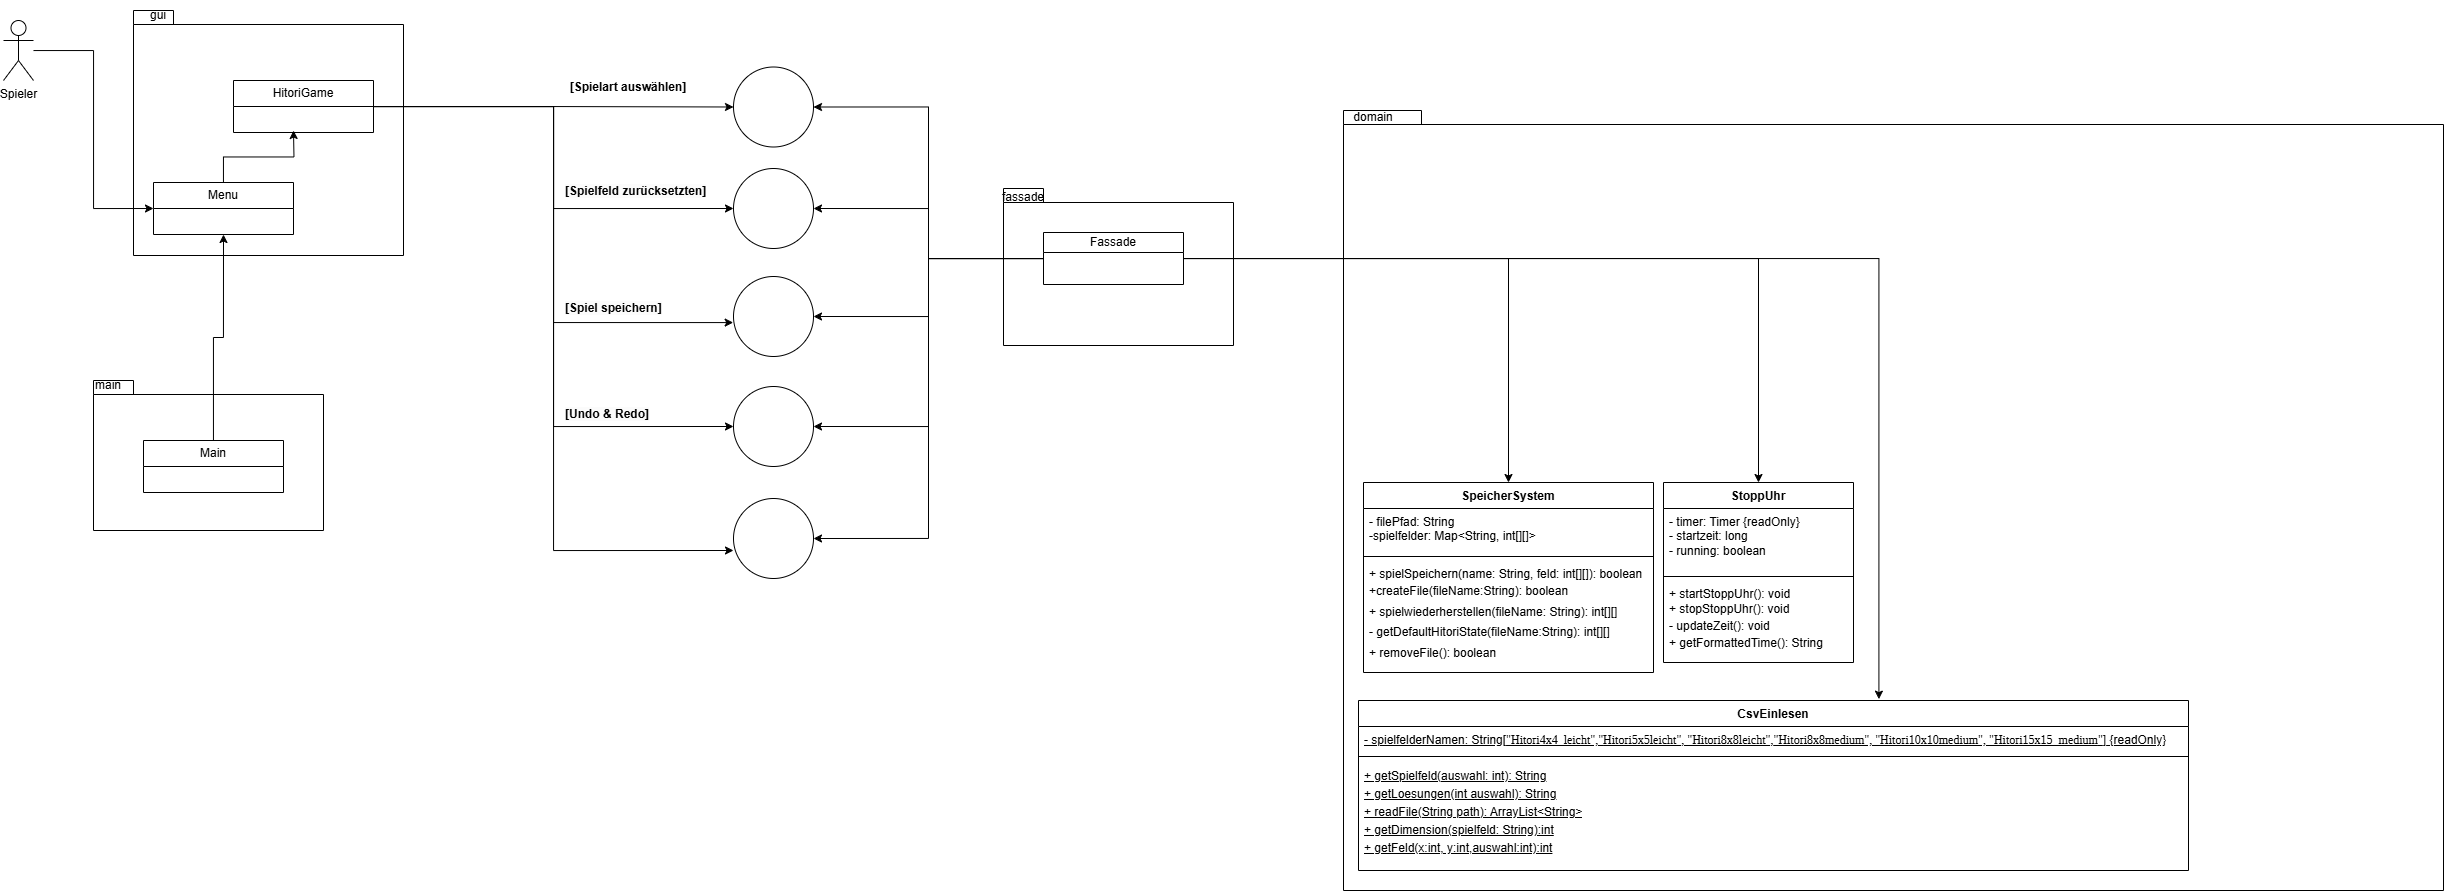

The diagram above was exported from draw.io. Its source (the exported page's mxGraphModel, read from the mxfile embedded in the PNG):
<mxGraphModel dx="2857" dy="1491" grid="1" gridSize="10" guides="1" tooltips="1" connect="1" arrows="1" fold="1" page="1" pageScale="1" pageWidth="827" pageHeight="1169" math="0" shadow="0">
  <root>
    <mxCell id="0" />
    <mxCell id="1" parent="0" />
    <mxCell id="fySsOb4_cQx3E3ten5vy-2" value="" style="shape=folder;fontStyle=1;spacingTop=10;tabWidth=40;tabHeight=14;tabPosition=left;html=1;whiteSpace=wrap;" parent="1" vertex="1">
      <mxGeometry x="190" y="270" width="270" height="245" as="geometry" />
    </mxCell>
    <mxCell id="N-CDoWvpXRVu2y2NBfi8-15" style="edgeStyle=orthogonalEdgeStyle;rounded=0;orthogonalLoop=1;jettySize=auto;html=1;entryX=0;entryY=0.5;entryDx=0;entryDy=0;" parent="1" source="fySsOb4_cQx3E3ten5vy-1" target="N-CDoWvpXRVu2y2NBfi8-11" edge="1">
      <mxGeometry relative="1" as="geometry" />
    </mxCell>
    <mxCell id="fySsOb4_cQx3E3ten5vy-1" value="Spieler" style="shape=umlActor;verticalLabelPosition=bottom;verticalAlign=top;html=1;outlineConnect=0;" parent="1" vertex="1">
      <mxGeometry x="60" y="280" width="30" height="60" as="geometry" />
    </mxCell>
    <mxCell id="fySsOb4_cQx3E3ten5vy-3" value="gui" style="text;html=1;align=center;verticalAlign=middle;whiteSpace=wrap;rounded=0;" parent="1" vertex="1">
      <mxGeometry x="180" y="260" width="70" height="30" as="geometry" />
    </mxCell>
    <mxCell id="fySsOb4_cQx3E3ten5vy-7" value="" style="shape=folder;fontStyle=1;spacingTop=10;tabWidth=40;tabHeight=14;tabPosition=left;html=1;whiteSpace=wrap;" parent="1" vertex="1">
      <mxGeometry x="150" y="640" width="230" height="150" as="geometry" />
    </mxCell>
    <mxCell id="KBj4q26hTwHJxutqxCZa-11" style="edgeStyle=orthogonalEdgeStyle;rounded=0;orthogonalLoop=1;jettySize=auto;html=1;entryX=0;entryY=0.5;entryDx=0;entryDy=0;" edge="1" parent="1" source="fySsOb4_cQx3E3ten5vy-9" target="fySsOb4_cQx3E3ten5vy-31">
      <mxGeometry relative="1" as="geometry" />
    </mxCell>
    <mxCell id="KBj4q26hTwHJxutqxCZa-12" style="edgeStyle=orthogonalEdgeStyle;rounded=0;orthogonalLoop=1;jettySize=auto;html=1;entryX=0;entryY=0.5;entryDx=0;entryDy=0;" edge="1" parent="1" source="fySsOb4_cQx3E3ten5vy-9" target="fySsOb4_cQx3E3ten5vy-32">
      <mxGeometry relative="1" as="geometry" />
    </mxCell>
    <mxCell id="KBj4q26hTwHJxutqxCZa-14" style="edgeStyle=orthogonalEdgeStyle;rounded=0;orthogonalLoop=1;jettySize=auto;html=1;entryX=0;entryY=0.5;entryDx=0;entryDy=0;" edge="1" parent="1" source="fySsOb4_cQx3E3ten5vy-9" target="fySsOb4_cQx3E3ten5vy-34">
      <mxGeometry relative="1" as="geometry" />
    </mxCell>
    <mxCell id="fySsOb4_cQx3E3ten5vy-9" value="HitoriGame" style="swimlane;fontStyle=0;childLayout=stackLayout;horizontal=1;startSize=26;fillColor=none;horizontalStack=0;resizeParent=1;resizeParentMax=0;resizeLast=0;collapsible=1;marginBottom=0;whiteSpace=wrap;html=1;" parent="1" vertex="1">
      <mxGeometry x="290" y="340" width="140" height="52" as="geometry" />
    </mxCell>
    <mxCell id="N-CDoWvpXRVu2y2NBfi8-18" style="edgeStyle=orthogonalEdgeStyle;rounded=0;orthogonalLoop=1;jettySize=auto;html=1;entryX=0.5;entryY=1;entryDx=0;entryDy=0;" parent="1" source="fySsOb4_cQx3E3ten5vy-15" target="N-CDoWvpXRVu2y2NBfi8-11" edge="1">
      <mxGeometry relative="1" as="geometry" />
    </mxCell>
    <mxCell id="fySsOb4_cQx3E3ten5vy-15" value="Main" style="swimlane;fontStyle=0;childLayout=stackLayout;horizontal=1;startSize=26;fillColor=none;horizontalStack=0;resizeParent=1;resizeParentMax=0;resizeLast=0;collapsible=1;marginBottom=0;whiteSpace=wrap;html=1;" parent="1" vertex="1">
      <mxGeometry x="200" y="700" width="140" height="52" as="geometry" />
    </mxCell>
    <mxCell id="fySsOb4_cQx3E3ten5vy-19" value="main" style="text;html=1;align=center;verticalAlign=middle;whiteSpace=wrap;rounded=0;" parent="1" vertex="1">
      <mxGeometry x="130" y="630" width="70" height="30" as="geometry" />
    </mxCell>
    <mxCell id="fySsOb4_cQx3E3ten5vy-25" value="" style="shape=folder;fontStyle=1;spacingTop=10;tabWidth=40;tabHeight=14;tabPosition=left;html=1;whiteSpace=wrap;" parent="1" vertex="1">
      <mxGeometry x="1400" y="370" width="1100" height="780" as="geometry" />
    </mxCell>
    <mxCell id="fySsOb4_cQx3E3ten5vy-26" value="domain" style="text;html=1;align=center;verticalAlign=middle;whiteSpace=wrap;rounded=0;" parent="1" vertex="1">
      <mxGeometry x="1400" y="362" width="60" height="30" as="geometry" />
    </mxCell>
    <mxCell id="fySsOb4_cQx3E3ten5vy-31" value="" style="ellipse;whiteSpace=wrap;html=1;aspect=fixed;" parent="1" vertex="1">
      <mxGeometry x="790" y="326.5" width="80" height="80" as="geometry" />
    </mxCell>
    <mxCell id="fySsOb4_cQx3E3ten5vy-32" value="" style="ellipse;whiteSpace=wrap;html=1;aspect=fixed;" parent="1" vertex="1">
      <mxGeometry x="790" y="428" width="80" height="80" as="geometry" />
    </mxCell>
    <mxCell id="fySsOb4_cQx3E3ten5vy-33" value="" style="ellipse;whiteSpace=wrap;html=1;aspect=fixed;" parent="1" vertex="1">
      <mxGeometry x="790" y="536" width="80" height="80" as="geometry" />
    </mxCell>
    <mxCell id="fySsOb4_cQx3E3ten5vy-34" value="" style="ellipse;whiteSpace=wrap;html=1;aspect=fixed;" parent="1" vertex="1">
      <mxGeometry x="790" y="646" width="80" height="80" as="geometry" />
    </mxCell>
    <mxCell id="fySsOb4_cQx3E3ten5vy-35" value="" style="ellipse;whiteSpace=wrap;html=1;aspect=fixed;" parent="1" vertex="1">
      <mxGeometry x="790" y="758" width="80" height="80" as="geometry" />
    </mxCell>
    <mxCell id="N-CDoWvpXRVu2y2NBfi8-16" style="edgeStyle=orthogonalEdgeStyle;rounded=0;orthogonalLoop=1;jettySize=auto;html=1;" parent="1" source="N-CDoWvpXRVu2y2NBfi8-11" edge="1">
      <mxGeometry relative="1" as="geometry">
        <mxPoint x="350" y="390" as="targetPoint" />
      </mxGeometry>
    </mxCell>
    <mxCell id="N-CDoWvpXRVu2y2NBfi8-11" value="Menu" style="swimlane;fontStyle=0;childLayout=stackLayout;horizontal=1;startSize=26;fillColor=none;horizontalStack=0;resizeParent=1;resizeParentMax=0;resizeLast=0;collapsible=1;marginBottom=0;whiteSpace=wrap;html=1;" parent="1" vertex="1">
      <mxGeometry x="210" y="442" width="140" height="52" as="geometry" />
    </mxCell>
    <mxCell id="KBj4q26hTwHJxutqxCZa-1" value="" style="shape=folder;fontStyle=1;spacingTop=10;tabWidth=40;tabHeight=14;tabPosition=left;html=1;whiteSpace=wrap;" vertex="1" parent="1">
      <mxGeometry x="1060" y="448" width="230" height="157" as="geometry" />
    </mxCell>
    <mxCell id="KBj4q26hTwHJxutqxCZa-2" value="fassade" style="text;html=1;align=center;verticalAlign=middle;whiteSpace=wrap;rounded=0;" vertex="1" parent="1">
      <mxGeometry x="1050" y="442" width="60" height="30" as="geometry" />
    </mxCell>
    <mxCell id="KBj4q26hTwHJxutqxCZa-6" style="edgeStyle=orthogonalEdgeStyle;rounded=0;orthogonalLoop=1;jettySize=auto;html=1;entryX=1;entryY=0.5;entryDx=0;entryDy=0;" edge="1" parent="1" source="KBj4q26hTwHJxutqxCZa-3" target="fySsOb4_cQx3E3ten5vy-31">
      <mxGeometry relative="1" as="geometry" />
    </mxCell>
    <mxCell id="KBj4q26hTwHJxutqxCZa-7" style="edgeStyle=orthogonalEdgeStyle;rounded=0;orthogonalLoop=1;jettySize=auto;html=1;entryX=1;entryY=0.5;entryDx=0;entryDy=0;" edge="1" parent="1" source="KBj4q26hTwHJxutqxCZa-3" target="fySsOb4_cQx3E3ten5vy-32">
      <mxGeometry relative="1" as="geometry" />
    </mxCell>
    <mxCell id="KBj4q26hTwHJxutqxCZa-8" style="edgeStyle=orthogonalEdgeStyle;rounded=0;orthogonalLoop=1;jettySize=auto;html=1;entryX=1;entryY=0.5;entryDx=0;entryDy=0;" edge="1" parent="1" source="KBj4q26hTwHJxutqxCZa-3" target="fySsOb4_cQx3E3ten5vy-33">
      <mxGeometry relative="1" as="geometry" />
    </mxCell>
    <mxCell id="KBj4q26hTwHJxutqxCZa-9" style="edgeStyle=orthogonalEdgeStyle;rounded=0;orthogonalLoop=1;jettySize=auto;html=1;entryX=1;entryY=0.5;entryDx=0;entryDy=0;" edge="1" parent="1" source="KBj4q26hTwHJxutqxCZa-3" target="fySsOb4_cQx3E3ten5vy-34">
      <mxGeometry relative="1" as="geometry" />
    </mxCell>
    <mxCell id="KBj4q26hTwHJxutqxCZa-10" style="edgeStyle=orthogonalEdgeStyle;rounded=0;orthogonalLoop=1;jettySize=auto;html=1;entryX=1;entryY=0.5;entryDx=0;entryDy=0;" edge="1" parent="1" source="KBj4q26hTwHJxutqxCZa-3" target="fySsOb4_cQx3E3ten5vy-35">
      <mxGeometry relative="1" as="geometry" />
    </mxCell>
    <mxCell id="KBj4q26hTwHJxutqxCZa-30" style="edgeStyle=orthogonalEdgeStyle;rounded=0;orthogonalLoop=1;jettySize=auto;html=1;entryX=0.5;entryY=0;entryDx=0;entryDy=0;" edge="1" parent="1" source="KBj4q26hTwHJxutqxCZa-3" target="KBj4q26hTwHJxutqxCZa-24">
      <mxGeometry relative="1" as="geometry" />
    </mxCell>
    <mxCell id="KBj4q26hTwHJxutqxCZa-31" style="edgeStyle=orthogonalEdgeStyle;rounded=0;orthogonalLoop=1;jettySize=auto;html=1;entryX=0.5;entryY=0;entryDx=0;entryDy=0;" edge="1" parent="1" source="KBj4q26hTwHJxutqxCZa-3" target="KBj4q26hTwHJxutqxCZa-20">
      <mxGeometry relative="1" as="geometry" />
    </mxCell>
    <mxCell id="KBj4q26hTwHJxutqxCZa-3" value="Fassade" style="swimlane;fontStyle=0;childLayout=stackLayout;horizontal=1;startSize=20;fillColor=none;horizontalStack=0;resizeParent=1;resizeParentMax=0;resizeLast=0;collapsible=1;marginBottom=0;whiteSpace=wrap;html=1;" vertex="1" parent="1">
      <mxGeometry x="1100" y="492" width="140" height="52" as="geometry" />
    </mxCell>
    <mxCell id="KBj4q26hTwHJxutqxCZa-13" style="edgeStyle=orthogonalEdgeStyle;rounded=0;orthogonalLoop=1;jettySize=auto;html=1;entryX=-0.004;entryY=0.576;entryDx=0;entryDy=0;entryPerimeter=0;" edge="1" parent="1" source="fySsOb4_cQx3E3ten5vy-9" target="fySsOb4_cQx3E3ten5vy-33">
      <mxGeometry relative="1" as="geometry" />
    </mxCell>
    <mxCell id="KBj4q26hTwHJxutqxCZa-15" style="edgeStyle=orthogonalEdgeStyle;rounded=0;orthogonalLoop=1;jettySize=auto;html=1;entryX=0;entryY=0.65;entryDx=0;entryDy=0;entryPerimeter=0;" edge="1" parent="1" source="fySsOb4_cQx3E3ten5vy-9" target="fySsOb4_cQx3E3ten5vy-35">
      <mxGeometry relative="1" as="geometry" />
    </mxCell>
    <mxCell id="KBj4q26hTwHJxutqxCZa-16" value="CsvEinlesen" style="swimlane;fontStyle=1;align=center;verticalAlign=top;childLayout=stackLayout;horizontal=1;startSize=26;horizontalStack=0;resizeParent=1;resizeParentMax=0;resizeLast=0;collapsible=1;marginBottom=0;whiteSpace=wrap;html=1;" vertex="1" parent="1">
      <mxGeometry x="1415" y="960" width="830" height="170" as="geometry" />
    </mxCell>
    <mxCell id="KBj4q26hTwHJxutqxCZa-17" value="&lt;u&gt;- spielfelderNamen: String[&lt;font style=&quot;&quot;&gt;&lt;font style=&quot;&quot;&gt;&lt;strong style=&quot;text-wrap-mode: nowrap; background-color: initial;&quot;&gt;&lt;font style=&quot;&quot; color=&quot;#000000&quot;&gt;&lt;font style=&quot;&quot; face=&quot;Liberation Serif, serif&quot;&gt;&lt;font style=&quot;&quot;&gt;&lt;span style=&quot;font-weight: normal; line-height: 6px;&quot;&gt;&quot;Hitori4x4_leicht&quot;,&quot;&lt;/span&gt;&lt;/font&gt;&lt;/font&gt;&lt;/font&gt;&lt;/strong&gt;&lt;strong style=&quot;text-wrap-mode: nowrap; background-color: initial;&quot;&gt;&lt;font color=&quot;#000000&quot;&gt;&lt;font face=&quot;Liberation Serif, serif&quot;&gt;&lt;span style=&quot;font-weight: normal; line-height: 6px;&quot;&gt;Hitori5x5leicht&quot;, &quot;Hitori8x8leicht&quot;,&lt;/span&gt;&lt;/font&gt;&lt;/font&gt;&lt;/strong&gt;&lt;strong style=&quot;text-wrap-mode: nowrap; background-color: initial;&quot;&gt;&lt;font color=&quot;#000000&quot;&gt;&lt;font face=&quot;Liberation Serif, serif&quot;&gt;&lt;span style=&quot;font-weight: normal; line-height: 6px;&quot;&gt;&quot;Hitori8x8medium&quot;, &quot;Hitori10x10medium&quot;,&amp;nbsp;&lt;/span&gt;&lt;/font&gt;&lt;/font&gt;&lt;/strong&gt;&lt;/font&gt;&lt;strong style=&quot;text-wrap-mode: nowrap; background-color: initial;&quot;&gt;&lt;font style=&quot;&quot;&gt;&lt;font style=&quot;&quot; color=&quot;#000000&quot;&gt;&lt;font style=&quot;&quot; face=&quot;Liberation Serif, serif&quot;&gt;&lt;strong style=&quot;background-color: initial; font-family: Helvetica;&quot;&gt;&lt;font style=&quot;&quot; color=&quot;#000000&quot;&gt;&lt;font style=&quot;&quot; face=&quot;Liberation Serif, serif&quot;&gt;&lt;span style=&quot;font-weight: normal; line-height: 6px;&quot;&gt;&lt;font style=&quot;&quot;&gt;&quot;Hitori15x15_medium&lt;/font&gt;&quot;&lt;/span&gt;&lt;/font&gt;&lt;/font&gt;&lt;/strong&gt;&lt;/font&gt;&lt;/font&gt;&lt;/font&gt;&lt;/strong&gt;&lt;/font&gt;&lt;font style=&quot;&quot;&gt;]&lt;/font&gt; {readOnly}&lt;/u&gt;" style="text;strokeColor=none;fillColor=none;align=left;verticalAlign=top;spacingLeft=4;spacingRight=4;overflow=hidden;rotatable=0;points=[[0,0.5],[1,0.5]];portConstraint=eastwest;whiteSpace=wrap;html=1;" vertex="1" parent="KBj4q26hTwHJxutqxCZa-16">
      <mxGeometry y="26" width="830" height="26" as="geometry" />
    </mxCell>
    <mxCell id="KBj4q26hTwHJxutqxCZa-18" value="" style="line;strokeWidth=1;fillColor=none;align=left;verticalAlign=middle;spacingTop=-1;spacingLeft=3;spacingRight=3;rotatable=0;labelPosition=right;points=[];portConstraint=eastwest;strokeColor=inherit;" vertex="1" parent="KBj4q26hTwHJxutqxCZa-16">
      <mxGeometry y="52" width="830" height="8" as="geometry" />
    </mxCell>
    <mxCell id="KBj4q26hTwHJxutqxCZa-19" value="&lt;u style=&quot;line-height: 150%;&quot;&gt;+ getSpielfeld(auswahl: int): String&lt;/u&gt;&lt;div style=&quot;line-height: 150%;&quot;&gt;&lt;u&gt;+ getLoesungen(int auswahl): String&lt;/u&gt;&lt;/div&gt;&lt;div style=&quot;line-height: 150%;&quot;&gt;&lt;u&gt;+ readFile(String path): ArrayList&amp;lt;String&amp;gt;&lt;/u&gt;&lt;/div&gt;&lt;div style=&quot;line-height: 150%;&quot;&gt;&lt;u&gt;+ getDimension(spielfeld: String):int&lt;/u&gt;&lt;/div&gt;&lt;div style=&quot;line-height: 150%;&quot;&gt;&lt;u&gt;+ getFeld(x:int, y:int,auswahl:int):int&lt;/u&gt;&lt;/div&gt;" style="text;strokeColor=none;fillColor=none;align=left;verticalAlign=top;spacingLeft=4;spacingRight=4;overflow=hidden;rotatable=0;points=[[0,0.5],[1,0.5]];portConstraint=eastwest;whiteSpace=wrap;html=1;" vertex="1" parent="KBj4q26hTwHJxutqxCZa-16">
      <mxGeometry y="60" width="830" height="110" as="geometry" />
    </mxCell>
    <mxCell id="KBj4q26hTwHJxutqxCZa-20" value="SpeicherSystem" style="swimlane;fontStyle=1;align=center;verticalAlign=top;childLayout=stackLayout;horizontal=1;startSize=26;horizontalStack=0;resizeParent=1;resizeParentMax=0;resizeLast=0;collapsible=1;marginBottom=0;whiteSpace=wrap;html=1;" vertex="1" parent="1">
      <mxGeometry x="1420" y="742" width="290" height="190" as="geometry" />
    </mxCell>
    <mxCell id="KBj4q26hTwHJxutqxCZa-21" value="- filePfad: String&lt;div&gt;-spielfelder: Map&amp;lt;String, int[][]&amp;gt;&lt;/div&gt;" style="text;strokeColor=none;fillColor=none;align=left;verticalAlign=top;spacingLeft=4;spacingRight=4;overflow=hidden;rotatable=0;points=[[0,0.5],[1,0.5]];portConstraint=eastwest;whiteSpace=wrap;html=1;" vertex="1" parent="KBj4q26hTwHJxutqxCZa-20">
      <mxGeometry y="26" width="290" height="44" as="geometry" />
    </mxCell>
    <mxCell id="KBj4q26hTwHJxutqxCZa-22" value="" style="line;strokeWidth=1;fillColor=none;align=left;verticalAlign=middle;spacingTop=-1;spacingLeft=3;spacingRight=3;rotatable=0;labelPosition=right;points=[];portConstraint=eastwest;strokeColor=inherit;" vertex="1" parent="KBj4q26hTwHJxutqxCZa-20">
      <mxGeometry y="70" width="290" height="8" as="geometry" />
    </mxCell>
    <mxCell id="KBj4q26hTwHJxutqxCZa-23" value="+ spielSpeichern(name: String, feld: int[][]): boolean&lt;div style=&quot;line-height: 170%;&quot;&gt;+createFile(fileName:String): boolean&lt;/div&gt;&lt;div style=&quot;line-height: 170%;&quot;&gt;+ spielwiederherstellen(fileName: String): int[][]&lt;/div&gt;&lt;div style=&quot;line-height: 170%;&quot;&gt;- getDefaultHitoriState(fileName:String): int[][]&lt;/div&gt;&lt;div style=&quot;line-height: 170%;&quot;&gt;+ removeFile(): boolean&lt;/div&gt;" style="text;strokeColor=none;fillColor=none;align=left;verticalAlign=top;spacingLeft=4;spacingRight=4;overflow=hidden;rotatable=0;points=[[0,0.5],[1,0.5]];portConstraint=eastwest;whiteSpace=wrap;html=1;" vertex="1" parent="KBj4q26hTwHJxutqxCZa-20">
      <mxGeometry y="78" width="290" height="112" as="geometry" />
    </mxCell>
    <mxCell id="KBj4q26hTwHJxutqxCZa-24" value="StoppUhr" style="swimlane;fontStyle=1;align=center;verticalAlign=top;childLayout=stackLayout;horizontal=1;startSize=26;horizontalStack=0;resizeParent=1;resizeParentMax=0;resizeLast=0;collapsible=1;marginBottom=0;whiteSpace=wrap;html=1;" vertex="1" parent="1">
      <mxGeometry x="1720" y="742" width="190" height="180" as="geometry" />
    </mxCell>
    <mxCell id="KBj4q26hTwHJxutqxCZa-25" value="- timer: Timer {readOnly}&lt;div&gt;- startzeit: long&lt;/div&gt;&lt;div&gt;- running: boolean&lt;/div&gt;" style="text;strokeColor=none;fillColor=none;align=left;verticalAlign=top;spacingLeft=4;spacingRight=4;overflow=hidden;rotatable=0;points=[[0,0.5],[1,0.5]];portConstraint=eastwest;whiteSpace=wrap;html=1;" vertex="1" parent="KBj4q26hTwHJxutqxCZa-24">
      <mxGeometry y="26" width="190" height="64" as="geometry" />
    </mxCell>
    <mxCell id="KBj4q26hTwHJxutqxCZa-26" value="" style="line;strokeWidth=1;fillColor=none;align=left;verticalAlign=middle;spacingTop=-1;spacingLeft=3;spacingRight=3;rotatable=0;labelPosition=right;points=[];portConstraint=eastwest;strokeColor=inherit;" vertex="1" parent="KBj4q26hTwHJxutqxCZa-24">
      <mxGeometry y="90" width="190" height="8" as="geometry" />
    </mxCell>
    <mxCell id="KBj4q26hTwHJxutqxCZa-27" value="+ startStoppUhr(): void&lt;div style=&quot;line-height: 140%;&quot;&gt;+ stopStoppUhr(): void&lt;br&gt;&lt;div&gt;- updateZeit(): void&lt;/div&gt;&lt;/div&gt;&lt;div style=&quot;line-height: 140%;&quot;&gt;+ getFormattedTime(): String&lt;/div&gt;&lt;div&gt;&lt;br&gt;&lt;/div&gt;" style="text;strokeColor=none;fillColor=none;align=left;verticalAlign=top;spacingLeft=4;spacingRight=4;overflow=hidden;rotatable=0;points=[[0,0.5],[1,0.5]];portConstraint=eastwest;whiteSpace=wrap;html=1;" vertex="1" parent="KBj4q26hTwHJxutqxCZa-24">
      <mxGeometry y="98" width="190" height="82" as="geometry" />
    </mxCell>
    <mxCell id="KBj4q26hTwHJxutqxCZa-33" style="edgeStyle=orthogonalEdgeStyle;rounded=0;orthogonalLoop=1;jettySize=auto;html=1;entryX=0.627;entryY=-0.008;entryDx=0;entryDy=0;entryPerimeter=0;" edge="1" parent="1" source="KBj4q26hTwHJxutqxCZa-3" target="KBj4q26hTwHJxutqxCZa-16">
      <mxGeometry relative="1" as="geometry" />
    </mxCell>
    <mxCell id="KBj4q26hTwHJxutqxCZa-34" value="&lt;b&gt;[Spielart auswählen]&lt;/b&gt;" style="text;html=1;align=center;verticalAlign=middle;whiteSpace=wrap;rounded=0;" vertex="1" parent="1">
      <mxGeometry x="620" y="332" width="130" height="30" as="geometry" />
    </mxCell>
    <mxCell id="KBj4q26hTwHJxutqxCZa-35" value="&lt;b style=&quot;forced-color-adjust: none; color: rgb(0, 0, 0); font-family: Helvetica; font-size: 12px; font-style: normal; font-variant-ligatures: normal; font-variant-caps: normal; letter-spacing: normal; orphans: 2; text-align: center; text-indent: 0px; text-transform: none; widows: 2; word-spacing: 0px; -webkit-text-stroke-width: 0px; white-space: normal; background-color: rgb(251, 251, 251); text-decoration-thickness: initial; text-decoration-style: initial; text-decoration-color: initial;&quot;&gt;[Spielfeld zurücksetzten]&lt;/b&gt;" style="text;whiteSpace=wrap;html=1;" vertex="1" parent="1">
      <mxGeometry x="620" y="437" width="150" height="40" as="geometry" />
    </mxCell>
    <mxCell id="KBj4q26hTwHJxutqxCZa-37" value="&lt;b style=&quot;forced-color-adjust: none; color: rgb(0, 0, 0); font-family: Helvetica; font-size: 12px; font-style: normal; font-variant-ligatures: normal; font-variant-caps: normal; letter-spacing: normal; orphans: 2; text-align: center; text-indent: 0px; text-transform: none; widows: 2; word-spacing: 0px; -webkit-text-stroke-width: 0px; white-space: normal; background-color: rgb(251, 251, 251); text-decoration-thickness: initial; text-decoration-style: initial; text-decoration-color: initial;&quot;&gt;[Spiel speichern]&lt;/b&gt;" style="text;whiteSpace=wrap;html=1;" vertex="1" parent="1">
      <mxGeometry x="620" y="554" width="150" height="40" as="geometry" />
    </mxCell>
    <mxCell id="KBj4q26hTwHJxutqxCZa-39" value="&lt;b style=&quot;forced-color-adjust: none; color: rgb(0, 0, 0); font-family: Helvetica; font-size: 12px; font-style: normal; font-variant-ligatures: normal; font-variant-caps: normal; letter-spacing: normal; orphans: 2; text-align: center; text-indent: 0px; text-transform: none; widows: 2; word-spacing: 0px; -webkit-text-stroke-width: 0px; white-space: normal; background-color: rgb(251, 251, 251); text-decoration-thickness: initial; text-decoration-style: initial; text-decoration-color: initial;&quot;&gt;[Undo &amp;amp; Redo]&lt;/b&gt;" style="text;whiteSpace=wrap;html=1;" vertex="1" parent="1">
      <mxGeometry x="620" y="660" width="150" height="40" as="geometry" />
    </mxCell>
  </root>
</mxGraphModel>